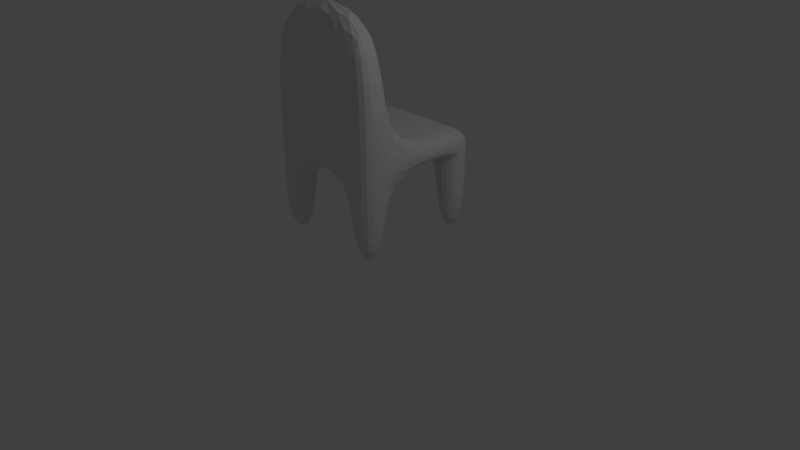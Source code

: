 # Source: chair.blend  (saved by Blender 2.78.0; exported with 4.5.12 LTS)
import bpy
from mathutils import Matrix  # noqa: F401  (used for matrix-valued properties, if any)

bpy.ops.wm.read_factory_settings(use_empty=True)
scene = bpy.context.scene
scene.name = 'Scene'

# ---- collections
col_collection_1 = bpy.data.collections.new('Collection 1'); scene.collection.children.link(col_collection_1)

# ---- materials (node trees are filled in below, after node groups)
mat_material = bpy.data.materials.new('Material')
mat_material.alpha_threshold = 0.0
mat_material.use_transparent_shadow = False
mat_material.roughness = 0.5
mat_material.line_color = (0.0, 0.0, 0.0, 1.0)

# ---- material node trees

# ---- world
world_world = bpy.data.worlds.new('World'); scene.world = world_world
world_world.color = (0.05088, 0.05088, 0.05088)
world_world.use_sun_shadow = False
world_world.sun_shadow_jitter_overblur = 0.0
world_world.cycles.sampling_method = 'MANUAL'

# ---- cameras
cam_camera = bpy.data.cameras.new('Camera')
cam_camera.clip_end = 100.0
cam_camera.lens = 35.0
cam_camera.sensor_width = 32.0
cam_camera.sensor_height = 18.0
cam_camera.ortho_scale = 7.314
cam_camera.dof.focus_distance = 0.0
cam_camera.dof.aperture_fstop = 128.0

# ---- lights
light_lamp = bpy.data.lights.new('Lamp', 'POINT')
light_lamp.transmission_factor = 0.0
light_lamp.cutoff_distance = 30.0
light_lamp.energy = 100.0
light_lamp.shadow_buffer_clip_start = 1.001
light_lamp.shadow_soft_size = 0.1
light_lamp.shadow_maximum_resolution = 0.006
light_lamp.use_absolute_resolution = True

# ---- meshes
me_cube = bpy.data.meshes.new('Cube')
me_cube.from_pydata([(-0.2095, -0.2095, -0.1824), (-0.2095, 0.2095, -0.1824), (0.2095, -0.2095, -0.1824), (0.2095, 0.2095, -0.1824), (0.2095, 0.2095, 1.019), (0.2095, -0.2095, 1.019), (-0.2095, -0.2095, 1.019), (-0.2095, 0.2095, 1.019), (0.2095, 0.2095, 1.338), (0.2095, -0.2095, 1.338), (-0.2095, 0.2095, 1.338), (-0.2095, -0.2095, 1.338), (-1.183, -0.2095, 1.019), (-1.183, 0.2095, 1.019), (-1.183, -0.2095, 1.338), (-1.183, 0.2095, 1.338), (0.2095, 1.31, 1.019), (-0.2095, 1.31, 1.019), (0.2095, 1.31, 1.338), (-0.2095, 1.31, 1.338), (-1.6, -0.2095, 1.019), (-1.6, 0.2095, 1.019), (-1.6, -0.2095, 1.338), (-1.6, 0.2095, 1.338), (0.2095, 1.676, 1.019), (-0.2095, 1.676, 1.019), (0.2095, 1.676, 1.338), (-0.2095, 1.676, 1.338), (-1.165, 1.31, 1.338), (-1.165, 1.31, 1.019), (-1.165, 1.676, 1.338), (-1.165, 1.676, 1.019), (-1.578, 1.31, 1.338), (-1.578, 1.31, 1.019), (-1.578, 1.676, 1.338), (-1.578, 1.676, 1.019), (0.2095, 1.31, 1.019), (-0.2095, 1.31, 1.019), (0.2095, 1.676, 1.019), (-0.2095, 1.676, 1.019), (-1.165, 1.31, 1.019), (-1.165, 1.676, 1.019), (-1.578, 1.31, 1.019), (-1.578, 1.676, 1.019), (-1.183, -0.2095, -0.1824), (-1.183, 0.2095, -0.1824), (-1.6, -0.2095, -0.1824), (-1.6, 0.2095, -0.1824), (0.2095, 1.31, -0.1824), (-0.2095, 1.31, -0.1824), (0.2095, 1.676, -0.1824), (-0.2095, 1.676, -0.1824), (-1.165, 1.31, -0.1824), (-1.165, 1.676, -0.1824), (-1.578, 1.31, -0.1824), (-1.578, 1.676, -0.1824), (0.2095, 0.2095, 3.259), (0.2095, -0.2095, 3.259), (-0.2095, 0.2095, 3.259), (-0.2095, -0.2095, 3.259), (-1.183, -0.2095, 3.259), (-1.183, 0.2095, 3.259), (-1.6, -0.2095, 3.259), (-1.6, 0.2095, 3.259)], [], [(7, 4, 3, 1), (5, 4, 8, 9), (53, 52, 54, 55), (48, 49, 51, 50), (45, 44, 46, 47), (3, 2, 0, 1), (8, 10, 58, 56), (10, 7, 13, 15), (7, 10, 19, 17), (6, 5, 9, 11), (12, 14, 22, 20), (14, 11, 59, 60), (7, 6, 12, 13), (6, 11, 14, 12), (18, 16, 24, 26), (10, 8, 18, 19), (4, 7, 17, 16), (8, 4, 16, 18), (21, 20, 22, 23), (37, 39, 51, 49), (15, 13, 21, 23), (23, 22, 62, 63), (24, 25, 27, 26), (17, 25, 39, 37), (25, 17, 29, 31), (19, 18, 26, 27), (29, 28, 32, 33), (17, 19, 28, 29), (19, 27, 30, 28), (27, 25, 31, 30), (33, 32, 34, 35), (28, 30, 34, 32), (30, 31, 35, 34), (16, 17, 37, 36), (15, 28, 29, 13), (32, 23, 15, 28), (23, 32, 33, 21), (33, 21, 13, 29), (4, 5, 2, 3), (38, 36, 48, 50), (24, 16, 36, 38), (25, 24, 38, 39), (33, 35, 43, 42), (35, 31, 41, 43), (29, 33, 42, 40), (31, 29, 40, 41), (41, 40, 52, 53), (5, 6, 0, 2), (42, 43, 55, 54), (6, 7, 1, 0), (40, 42, 54, 52), (12, 20, 46, 44), (43, 41, 53, 55), (21, 13, 45, 47), (13, 12, 44, 45), (36, 37, 49, 48), (20, 21, 47, 46), (39, 38, 50, 51), (37, 7, 13, 40), (28, 15, 10, 19), (22, 14, 60, 62), (11, 9, 57, 59), (10, 15, 61, 58), (9, 8, 56, 57), (15, 23, 63, 61), (56, 58, 61, 63, 62, 60, 59, 57)])
me_cube.materials.append(mat_material)
me_cube.use_remesh_preserve_volume = False
me_cube.use_remesh_preserve_attributes = False
me_cube.use_mirror_vertex_groups = False
me_cube.update()

# ---- objects
ob_cube = bpy.data.objects.new('Cube', me_cube)
ob_lamp = bpy.data.objects.new('Lamp', light_lamp)
ob_camera = bpy.data.objects.new('Camera', cam_camera)

# ---- transforms, parenting, visibility, modifiers, constraints
ob_cube.location = (0.0, 0.0, 0.0)
ob_cube.lock_rotations_4d = False
ob_cube.empty_display_type = 'ARROWS'
ob_cube.lineart.crease_threshold = 0.0
_m = ob_cube.modifiers.new('Subsurf', 'SUBSURF')
_m.uv_smooth = 'PRESERVE_CORNERS'
_m.quality = 2
_m.levels = 4
_m.show_only_control_edges = False
ob_lamp.location = (4.076, 1.005, 5.904)
ob_lamp.rotation_euler = (0.6503, 0.05522, 1.866)
ob_lamp.lock_rotations_4d = False
ob_lamp.empty_display_type = 'ARROWS'
ob_lamp.color = (0.0, 0.0, 0.0, 0.0)
ob_lamp.lineart.crease_threshold = 0.0
ob_camera.location = (7.481, -6.508, 5.344)
ob_camera.rotation_euler = (1.109, 0.0, 0.8149)
ob_camera.lock_rotations_4d = False
ob_camera.empty_display_type = 'ARROWS'
ob_camera.color = (0.0, 0.0, 0.0, 0.0)
ob_camera.display_type = 'WIRE'
ob_camera.lineart.crease_threshold = 0.0

# ---- collection membership
col_collection_1.objects.link(ob_cube)
col_collection_1.objects.link(ob_lamp)
col_collection_1.objects.link(ob_camera)

# ---- scene / render settings (as saved in the file)
scene.camera = ob_camera
scene.frame_start = 1; scene.frame_end = 250; scene.frame_set(1)
scene.render.engine = 'BLENDER_EEVEE_NEXT'
scene.render.resolution_percentage = 50
scene.render.dither_intensity = 0.0
scene.cycles.use_denoising = False
scene.cycles.samples = 128
scene.cycles.sampling_pattern = 'TABULATED_SOBOL'
scene.cycles.light_sampling_threshold = 0.0
scene.cycles.use_adaptive_sampling = False
scene.cycles.use_light_tree = False
scene.cycles.blur_glossy = 0.0
scene.cycles.sample_clamp_indirect = 0.0
scene.view_settings.view_transform = 'Standard'
bpy.context.view_layer.update()
